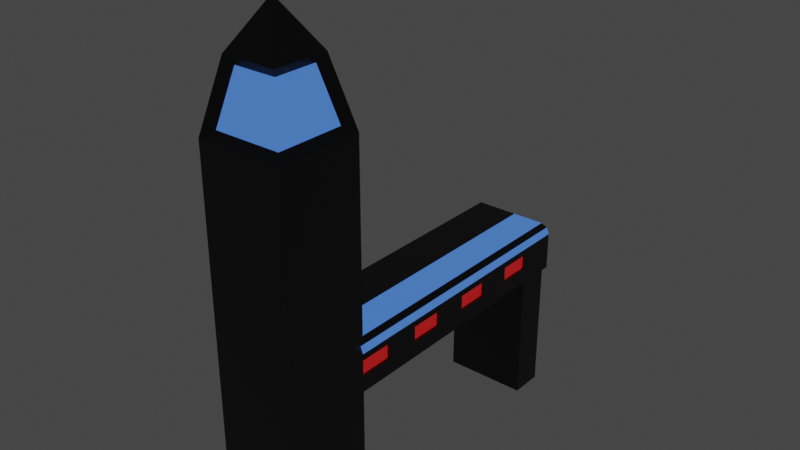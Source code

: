 # Source: Building_One.blend  (saved by Blender 2.93.21; exported with 4.5.12 LTS)
import bpy
from mathutils import Matrix  # noqa: F401  (used for matrix-valued properties, if any)

bpy.ops.wm.read_factory_settings(use_empty=True)
scene = bpy.context.scene
scene.name = 'Scene'

# ---- collections
col_collection = bpy.data.collections.new('Collection'); scene.collection.children.link(col_collection)

# ---- materials (node trees are filled in below, after node groups)
mat_material = bpy.data.materials.new('Material')
mat_material.alpha_threshold = 0.0
mat_material.use_transparent_shadow = False
mat_material.line_color = (0.0, 0.0, 0.0, 1.0)
mat_neon = bpy.data.materials.new('Neon')
mat_neon.use_transparent_shadow = False
mat_neon_1 = bpy.data.materials.new('Neon 1')
mat_neon_1.use_transparent_shadow = False

# ---- material node trees
mat_material.use_nodes = True; mat_material.node_tree.nodes.clear()
_N = mat_material.node_tree.nodes; _L = mat_material.node_tree.links
n0 = _N.new('ShaderNodeOutputMaterial'); n0.name = 'Material Output'; n0.location = (300, 300)
n1 = _N.new('ShaderNodeBsdfPrincipled'); n1.name = 'Principled BSDF'; n1.location = (10, 300)
n1.distribution = 'GGX'
n1.subsurface_method = 'RANDOM_WALK_SKIN'
n1.inputs[0].default_value = (0.01467, 0.01467, 0.01467, 1.0)
n1.inputs[2].default_value = 0.4
n1.inputs[3].default_value = 1.45
n1.inputs[27].default_value = (0.0, 0.0, 0.0, 1.0)
n1.inputs[28].default_value = 1.0
_L.new(n1.outputs[0], n0.inputs[0])
n0.is_active_output = True
mat_neon.use_nodes = True; mat_neon.node_tree.nodes.clear()
_N = mat_neon.node_tree.nodes; _L = mat_neon.node_tree.links
n0 = _N.new('ShaderNodeBsdfPrincipled'); n0.name = 'Principled BSDF'; n0.location = (10, 300)
n0.distribution = 'GGX'
n0.subsurface_method = 'RANDOM_WALK_SKIN'
n0.inputs[0].default_value = (0.1738, 0.3788, 0.8, 1.0)
n0.inputs[3].default_value = 1.45
n0.inputs[27].default_value = (0.04785, 0.142, 0.5382, 1.0)
n0.inputs[28].default_value = 1.0
n1 = _N.new('ShaderNodeOutputMaterial'); n1.name = 'Material Output'; n1.location = (300, 300)
_L.new(n0.outputs[0], n1.inputs[0])
n1.is_active_output = True
mat_neon_1.use_nodes = True; mat_neon_1.node_tree.nodes.clear()
_N = mat_neon_1.node_tree.nodes; _L = mat_neon_1.node_tree.links
n0 = _N.new('ShaderNodeBsdfPrincipled'); n0.name = 'Principled BSDF'; n0.location = (10, 300)
n0.distribution = 'GGX'
n0.subsurface_method = 'BURLEY'
n0.inputs[0].default_value = (0.8, 0.02118, 0.02715, 1.0)
n0.inputs[3].default_value = 1.45
n0.inputs[27].default_value = (0.3108, 0.007026, 0.008022, 1.0)
n0.inputs[28].default_value = 1.0
n1 = _N.new('ShaderNodeOutputMaterial'); n1.name = 'Material Output'; n1.location = (300, 300)
_L.new(n0.outputs[0], n1.inputs[0])
n1.is_active_output = True

# ---- world
world_world = bpy.data.worlds.new('World'); scene.world = world_world
world_world.use_nodes = True; world_world.node_tree.nodes.clear()
_N = world_world.node_tree.nodes; _L = world_world.node_tree.links
n0 = _N.new('ShaderNodeOutputWorld'); n0.name = 'World Output'; n0.location = (300, 300)
n1 = _N.new('ShaderNodeBackground'); n1.name = 'Background'; n1.location = (10, 300)
n1.inputs[0].default_value = (0.05088, 0.05088, 0.05088, 1.0)
_L.new(n1.outputs[0], n0.inputs[0])
n0.is_active_output = True
world_world.color = (0.05088, 0.05088, 0.05088)
world_world.use_sun_shadow = False
world_world.sun_shadow_jitter_overblur = 0.0

# ---- lights
light_light = bpy.data.lights.new('Light', 'POINT')
light_light.transmission_factor = 0.0
light_light.energy = 1000.0
light_light.shadow_soft_size = 0.1
light_light.shadow_maximum_resolution = 0.006
light_light.use_absolute_resolution = True

# ---- meshes
me_cube = bpy.data.meshes.new('Cube')
me_cube.from_pydata([(1.0, 1.0, 1.0), (1.0, 1.0, -1.0), (1.0, -1.0, 1.0), (1.0, -1.0, -1.0), (-1.0, 1.0, 1.0), (-1.0, 1.0, -1.0), (-1.0, -1.0, 1.0), (-1.0, -1.0, -1.0), (1.0, -1.0, 7.739), (-1.0, -1.0, 7.739), (1.0, 1.0, 7.739), (-1.0, 1.0, 7.739), (0.634, -0.634, 9.268), (-0.634, -0.634, 9.268), (0.634, 0.634, 9.268), (-0.634, 0.634, 9.268), (-2.98e-08, -5.96e-08, 10.29), (0.8339, -0.8339, 7.913), (-0.7096, -0.8339, 7.913), (0.8339, 0.7096, 7.913), (0.5515, -0.5515, 9.093), (-0.4272, -0.5515, 9.093), (0.5515, 0.4272, 9.093), (1.0, -1.0, 2.123), (1.0, -1.0, 3.246), (1.0, -1.0, 4.37), (1.0, -1.0, 5.493), (1.0, -1.0, 6.616), (-1.0, -1.0, 6.616), (-1.0, -1.0, 5.493), (-1.0, -1.0, 4.37), (-1.0, -1.0, 3.246), (-1.0, -1.0, 2.123), (-1.0, 1.0, 6.616), (-1.0, 1.0, 5.493), (-1.0, 1.0, 4.37), (-1.0, 1.0, 3.246), (-1.0, 1.0, 2.123), (1.0, 1.0, 2.123), (1.0, 1.0, 4.37), (1.0, 1.0, 5.493), (1.0, 1.0, 6.616), (-0.8223, 1.0, 7.639), (0.8223, 1.0, 7.639), (0.8223, 1.0, 6.716), (-0.8223, 1.0, 6.716), (-0.481, 0.5904, 7.448), (0.481, 0.5904, 7.448), (0.481, 0.5904, 6.907), (-0.481, 0.5904, 6.907), (-0.2591, 1.0, 6.2), (-0.2591, 1.0, 5.909), (0.2591, 1.0, 5.909), (0.2591, 1.0, 6.2), (-0.8865, 1.0, 4.306), (-0.8865, 1.0, 3.31), (0.8865, 1.0, 3.31), (0.8865, 1.0, 4.306), (-0.6492, 0.774, 4.172), (-0.6492, 0.774, 3.443), (0.6492, 0.774, 3.443), (0.6492, 0.774, 4.172), (-0.2591, 1.233, 6.2), (-0.2591, 1.233, 5.909), (0.2591, 1.233, 5.909), (0.2591, 1.233, 6.2), (0.8339, -0.8339, 7.913), (-0.7096, -0.8339, 7.913), (0.8339, 0.7096, 7.913), (0.5515, -0.5515, 9.093), (-0.4272, -0.5515, 9.093), (0.5515, 0.4272, 9.093), (-0.6492, 0.774, 4.172), (-0.6492, 0.774, 3.443), (0.6492, 0.774, 3.443), (0.6492, 0.774, 4.172), (0.0, 1.0, -1.0), (0.0, -1.0, 1.0), (0.0, -1.0, -1.0), (0.0, 1.0, 1.0), (0.0, -1.0, 7.739), (0.0, 1.0, 7.739), (0.0, -0.634, 9.268), (-5.96e-08, 0.634, 9.268), (0.06215, -0.8339, 7.913), (0.06215, -0.5515, 9.093), (0.0, 1.0, 2.123), (0.0, 1.0, 3.246), (0.0, 1.0, 4.37), (0.0, 1.0, 5.493), (0.0, 1.0, 6.616), (0.0, -1.0, 2.123), (0.0, -1.0, 3.246), (0.0, -1.0, 4.37), (0.0, -1.0, 5.493), (0.0, -1.0, 6.616), (-5.96e-08, 1.0, 7.639), (-5.96e-08, 1.0, 6.716), (-2.98e-08, 0.5904, 7.448), (-2.98e-08, 0.5904, 6.907), (-5.96e-08, 1.0, 5.909), (-5.96e-08, 1.0, 6.2), (0.0, 1.0, 3.31), (0.0, 1.0, 4.306), (-5.96e-08, 0.774, 3.443), (-5.96e-08, 0.774, 4.172), (-5.96e-08, 1.233, 5.909), (-5.96e-08, 1.233, 6.2), (0.06215, -0.8339, 7.913), (0.06215, -0.5515, 9.093), (-5.96e-08, 0.774, 3.443), (-5.96e-08, 0.774, 4.172), (-0.6274, 1.0, 3.037), (-0.6274, 1.0, 2.332), (0.6274, 1.0, 2.332), (0.6274, 1.0, 3.037), (-2.221e-08, 1.0, 2.332), (-2.221e-08, 1.0, 3.037), (-1.0, 6.686, 3.246), (-1.0, 6.686, 2.123), (1.0, 6.686, 2.123), (0.0, 6.686, 2.123), (0.0, 6.686, 3.246), (-0.6274, 6.686, 2.332), (-0.6274, 6.686, 3.037), (0.6274, 6.686, 2.332), (0.6274, 6.686, 3.037), (-2.221e-08, 6.686, 2.332), (-2.221e-08, 6.686, 3.037), (-1.0, 5.873, 3.246), (-1.0, 5.061, 3.246), (-1.0, 4.249, 3.246), (-1.0, 3.437, 3.246), (-1.0, 2.624, 3.246), (-1.0, 1.812, 3.246), (0.0, 1.812, 3.246), (0.0, 2.624, 3.246), (0.0, 3.437, 3.246), (0.0, 4.249, 3.246), (0.0, 5.061, 3.246), (0.0, 5.873, 3.246), (1.0, 5.873, 2.123), (1.0, 5.061, 2.123), (1.0, 4.249, 2.123), (1.0, 3.437, 2.123), (1.0, 2.624, 2.123), (1.0, 1.812, 2.123), (0.0, 1.812, 2.123), (0.0, 2.624, 2.123), (0.0, 3.437, 2.123), (0.0, 4.249, 2.123), (0.0, 5.061, 2.123), (0.0, 5.873, 2.123), (-1.0, 5.873, 2.123), (-1.0, 5.061, 2.123), (-1.0, 4.249, 2.123), (-1.0, 3.437, 2.123), (-1.0, 2.624, 2.123), (-1.0, 1.812, 2.123), (1.0, -1.0, 2.498), (1.0, -1.0, 2.872), (-1.0, -1.0, 2.872), (-1.0, -1.0, 2.498), (-1.0, 1.0, 2.872), (-1.0, 1.0, 2.498), (1.0, 1.0, 2.498), (1.0, 1.0, 2.872), (0.0, -1.0, 2.498), (0.0, -1.0, 2.872), (-1.0, 6.686, 2.872), (-1.0, 6.686, 2.498), (1.0, 6.686, 2.498), (1.0, 6.686, 2.872), (1.0, 1.812, 2.498), (1.0, 1.812, 2.872), (1.0, 2.624, 2.498), (1.0, 2.624, 2.872), (1.0, 3.437, 2.498), (1.0, 3.437, 2.872), (1.0, 4.249, 2.498), (1.0, 4.249, 2.872), (1.0, 5.061, 2.498), (1.0, 5.061, 2.872), (1.0, 5.873, 2.498), (1.0, 5.873, 2.872), (-1.0, 1.812, 2.872), (-1.0, 1.812, 2.498), (-1.0, 2.624, 2.872), (-1.0, 2.624, 2.498), (-1.0, 3.437, 2.872), (-1.0, 3.437, 2.498), (-1.0, 4.249, 2.872), (-1.0, 4.249, 2.498), (-1.0, 5.061, 2.872), (-1.0, 5.061, 2.498), (-1.0, 5.873, 2.872), (-1.0, 5.873, 2.498), (0.936, 1.0, 2.498), (0.936, 1.0, 2.872), (0.936, 6.686, 2.498), (0.936, 6.686, 2.872), (0.936, 1.812, 2.498), (0.936, 1.812, 2.872), (0.936, 2.624, 2.498), (0.936, 2.624, 2.872), (0.936, 3.437, 2.498), (0.936, 3.437, 2.872), (0.936, 4.249, 2.498), (0.936, 4.249, 2.872), (0.936, 5.061, 2.498), (0.936, 5.061, 2.872), (0.936, 5.873, 2.498), (0.936, 5.873, 2.872), (-1.0, 7.469, 2.498), (-1.0, 7.469, 2.123), (1.0, 7.469, 2.872), (0.0, 7.469, 2.123), (1.0, 7.469, 2.123), (0.0, 7.469, 3.246), (-1.0, 7.469, 3.246), (-1.0, 7.469, 2.872), (1.0, 7.469, 2.498), (1.0, 1.0, 3.025), (0.7786, 1.0, 3.246), (0.8866, 1.0, 3.31), (1.0, 1.0, 3.468), (1.0, 0.7786, 3.246), (0.9352, 1.0, 3.182), (0.7786, 6.686, 3.246), (1.0, 6.686, 3.025), (0.9352, 6.686, 3.182), (1.0, 1.812, 3.025), (0.7786, 1.812, 3.246), (0.9352, 1.812, 3.182), (1.0, 2.624, 3.025), (0.7786, 2.624, 3.246), (0.9352, 2.624, 3.182), (1.0, 3.437, 3.025), (0.7786, 3.437, 3.246), (0.9352, 3.437, 3.182), (1.0, 4.249, 3.025), (0.7786, 4.249, 3.246), (0.9352, 4.249, 3.182), (1.0, 5.061, 3.025), (0.7786, 5.061, 3.246), (0.9352, 5.061, 3.182), (0.7786, 5.873, 3.246), (1.0, 5.873, 3.025), (0.9352, 5.873, 3.182), (0.7786, 7.469, 3.246), (1.0, 7.469, 3.025), (0.9352, 7.469, 3.182), (2.783e-07, 6.686, -0.9741), (1.0, 6.686, -0.9741), (-1.0, 6.686, -0.9741), (1.0, 7.469, -0.9741), (2.783e-07, 7.469, -0.9741), (-1.0, 7.469, -0.9741), (-1.0, 7.668, 2.498), (-1.0, 7.668, 2.123), (0.0, 7.668, 2.123), (1.0, 7.668, 2.123), (-1.0, 7.668, 3.246), (0.0, 7.668, 3.246), (-0.6274, 7.668, 2.332), (-0.6274, 7.668, 3.037), (0.6274, 7.668, 2.332), (0.6274, 7.668, 3.037), (-2.221e-08, 7.668, 2.332), (-2.221e-08, 7.668, 3.037), (-1.0, 7.668, 2.872), (1.0, 7.668, 2.498), (1.0, 7.668, 2.872), (0.807, 7.668, 3.138), (0.7786, 7.668, 3.246), (0.9352, 7.668, 3.182), (1.0, 7.668, 3.025)], [], [(95, 27, 8, 80), (78, 77, 6, 7), (7, 6, 4, 5), (76, 1, 3, 78), (1, 0, 2, 3), (76, 79, 0, 1), (11, 9, 13, 15), (33, 28, 9, 11), (27, 41, 10, 8), (33, 11, 42, 45), (14, 83, 15, 16), (13, 9, 18, 21), (81, 11, 15, 83), (14, 12, 20, 22), (12, 14, 16), (15, 13, 16), (13, 82, 12, 16), (17, 19, 68, 66), (22, 20, 69, 71), (8, 10, 19, 17), (82, 13, 21, 85), (10, 14, 22, 19), (80, 8, 17, 84), (79, 4, 37, 86), (122, 228, 249, 218), (88, 39, 57, 103), (88, 35, 34, 89), (41, 40, 52, 53), (2, 0, 38, 23), (39, 225, 224, 56, 57), (224, 223, 87, 102, 56), (25, 39, 40, 26), (26, 40, 41, 27), (4, 6, 32, 37), (163, 161, 31, 36), (36, 31, 30, 35), (35, 30, 29, 34), (34, 29, 28, 33), (77, 2, 23, 91), (168, 160, 24, 92), (92, 24, 25, 93), (93, 25, 26, 94), (94, 26, 27, 95), (97, 45, 49, 99), (10, 41, 44, 43), (81, 10, 43, 96), (90, 33, 45, 97), (99, 49, 46, 98), (43, 44, 48, 47), (45, 42, 46, 49), (96, 43, 47, 98), (100, 51, 63, 106), (90, 41, 53, 101), (34, 33, 50, 51), (89, 34, 51, 100), (102, 55, 59, 104), (87, 36, 55, 102), (87, 223, 232, 135), (36, 35, 54, 55), (104, 59, 73, 110), (55, 54, 58, 59), (103, 57, 61, 105), (57, 56, 60, 61), (106, 63, 62, 107), (51, 50, 62, 63), (101, 53, 65, 107), (53, 52, 64, 65), (108, 66, 69, 109), (66, 68, 71, 69), (19, 22, 71, 68), (21, 18, 67, 70), (85, 21, 70, 109), (84, 17, 66, 108), (110, 73, 72, 111), (59, 58, 72, 73), (105, 61, 75, 111), (61, 60, 74, 75), (58, 105, 111, 72), (74, 110, 111, 75), (18, 84, 108, 67), (20, 85, 109, 69), (67, 108, 109, 70), (50, 101, 107, 62), (64, 106, 107, 65), (54, 103, 105, 58), (60, 104, 110, 74), (160, 166, 222, 226, 24), (56, 102, 104, 60), (40, 89, 100, 52), (33, 90, 101, 50), (52, 100, 106, 64), (42, 96, 98, 46), (48, 99, 98, 47), (41, 90, 97, 44), (11, 81, 96, 42), (44, 97, 99, 48), (29, 94, 95, 28), (30, 93, 94, 29), (31, 92, 93, 30), (161, 168, 92, 31), (6, 77, 91, 32), (39, 88, 89, 40), (35, 88, 103, 54), (195, 129, 118, 169), (0, 79, 86, 38), (9, 80, 84, 18), (12, 82, 85, 20), (10, 81, 83, 14), (5, 4, 79, 76), (5, 76, 78, 7), (3, 2, 77, 78), (28, 95, 80, 9), (116, 113, 112, 117), (114, 116, 117, 115), (116, 114, 125, 127, 123, 113), (129, 140, 122, 118), (114, 115, 126, 125), (141, 152, 121, 120), (171, 120, 217, 221), (216, 217, 255, 256), (119, 170, 213, 214), (247, 184, 172, 229), (170, 169, 220, 213), (169, 118, 219, 220), (112, 113, 123, 124), (152, 153, 119, 121), (183, 141, 120, 171), (117, 112, 124, 128, 126, 115), (119, 214, 257, 254), (165, 38, 146, 173), (173, 146, 145, 175), (175, 145, 144, 177), (177, 144, 143, 179), (179, 143, 142, 181), (181, 142, 141, 183), (86, 37, 158, 147), (147, 158, 157, 148), (148, 157, 156, 149), (149, 156, 155, 150), (150, 155, 154, 151), (151, 154, 153, 152), (38, 86, 147, 146), (146, 147, 148, 145), (145, 148, 149, 144), (144, 149, 150, 143), (143, 150, 151, 142), (142, 151, 152, 141), (36, 87, 135, 134), (134, 135, 136, 133), (133, 136, 137, 132), (132, 137, 138, 131), (131, 138, 139, 130), (130, 139, 140, 129), (163, 36, 134, 185), (185, 134, 133, 187), (187, 133, 132, 189), (189, 132, 131, 191), (191, 131, 130, 193), (193, 130, 129, 195), (229, 172, 215, 250), (234, 176, 178, 237), (237, 178, 180, 240), (240, 180, 182, 243), (243, 182, 184, 247), (250, 215, 272, 276), (154, 194, 196, 153), (194, 193, 195, 196), (155, 192, 194, 154), (192, 191, 193, 194), (156, 190, 192, 155), (190, 189, 191, 192), (157, 188, 190, 156), (188, 187, 189, 190), (158, 186, 188, 157), (186, 185, 187, 188), (37, 164, 186, 158), (164, 163, 185, 186), (139, 244, 246, 140), (182, 181, 183, 184), (138, 241, 244, 139), (182, 180, 208, 210), (137, 238, 241, 138), (178, 177, 179, 180), (136, 235, 238, 137), (173, 174, 202, 201), (135, 232, 235, 136), (174, 173, 175, 176), (24, 226, 225, 39, 25), (166, 165, 197, 198), (231, 174, 176, 234), (180, 179, 207, 208), (153, 196, 170, 119), (196, 195, 169, 170), (32, 91, 167, 162), (162, 167, 168, 161), (91, 23, 159, 167), (167, 159, 160, 168), (37, 32, 162, 164), (164, 162, 161, 163), (23, 38, 165, 159), (159, 165, 166, 160), (208, 207, 209, 210), (204, 203, 205, 206), (198, 197, 201, 202), (212, 211, 199, 200), (181, 182, 210, 209), (174, 166, 198, 202), (179, 181, 209, 207), (165, 173, 201, 197), (176, 175, 203, 204), (172, 184, 212, 200), (184, 183, 211, 212), (183, 171, 199, 211), (177, 178, 206, 205), (178, 176, 204, 206), (175, 177, 205, 203), (171, 172, 200, 199), (220, 219, 262, 270), (218, 249, 274, 263), (215, 221, 271, 272), (217, 216, 260, 261), (251, 250, 276, 275), (221, 217, 261, 271), (140, 246, 228, 122), (172, 171, 221, 215), (118, 122, 218, 219), (222, 227, 223, 224, 225, 226), (214, 213, 258, 259), (219, 218, 263, 262), (229, 250, 251, 230), (230, 251, 249, 228), (247, 229, 230, 248), (248, 230, 228, 246), (222, 231, 233, 227), (227, 233, 232, 223), (231, 234, 236, 233), (233, 236, 235, 232), (234, 237, 239, 236), (236, 239, 238, 235), (237, 240, 242, 239), (239, 242, 241, 238), (240, 243, 245, 242), (242, 245, 244, 241), (243, 247, 248, 245), (245, 248, 246, 244), (222, 166, 174, 231), (252, 254, 257, 256), (253, 252, 256, 255), (120, 121, 252, 253), (214, 216, 256, 257), (121, 119, 254, 252), (217, 120, 253, 255), (273, 276, 272, 271, 261, 266, 267), (262, 263, 269, 265), (260, 259, 264, 268), (261, 260, 268, 266), (263, 274, 273, 267, 269), (259, 258, 270, 262, 265, 264), (269, 265, 264, 268, 266, 267), (274, 275, 273), (275, 276, 273), (216, 214, 259, 260), (213, 220, 270, 258), (249, 251, 275, 274)])
me_cube.polygons.foreach_set('material_index', [0, 0, 0, 0, 0, 0, 0, 0, 0, 0, 0, 0, 0, 0, 0, 0, 0, 0, 0, 0, 0, 0, 0, 0, 1, 0, 0, 0, 0, 0, 0, 0, 0, 0, 0, 0, 0, 0, 0, 0, 0, 0, 0, 0, 0, 0, 0, 1, 0, 0, 0, 0, 0, 0, 0, 0, 0, 1, 0, 0, 0, 0, 0, 0, 0, 0, 0, 1, 1, 0, 0, 0, 0, 1, 0, 0, 0, 0, 1, 0, 0, 1, 0, 0, 0, 0, 0, 0, 0, 0, 0, 0, 1, 0, 0, 0, 0, 0, 0, 0, 0, 0, 0, 0, 0, 0, 0, 0, 0, 0, 0, 0, 0, 0, 0, 0, 0, 0, 0, 0, 0, 0, 0, 0, 0, 0, 0, 0, 0, 0, 0, 0, 0, 0, 0, 0, 0, 0, 0, 0, 0, 0, 0, 0, 0, 0, 0, 0, 0, 0, 0, 0, 0, 0, 0, 0, 0, 0, 0, 0, 0, 0, 0, 0, 0, 0, 0, 0, 0, 0, 0, 0, 0, 0, 0, 0, 0, 1, 0, 1, 0, 1, 0, 1, 0, 1, 0, 0, 0, 0, 0, 0, 0, 0, 0, 0, 0, 0, 0, 0, 0, 2, 2, 2, 2, 0, 0, 0, 0, 0, 0, 0, 0, 0, 0, 0, 0, 0, 1, 0, 0, 1, 0, 1, 0, 0, 0, 0, 0, 1, 0, 1, 0, 1, 0, 1, 0, 1, 0, 1, 0, 1, 0, 1, 0, 0, 0, 0, 0, 0, 0, 0, 0, 0, 0, 0, 0, 0, 0, 0, 0, 0, 0, 0])
_uv = me_cube.uv_layers.new(name='UVMap')
_uv.uv.foreach_set('vector', [0.625, 0.875, 0.625, 0.75, 0.625, 0.75, 0.625, 0.875, 0.375, 0.875, 0.625, 0.875, 0.625, 1.0, 0.375, 1.0, 0.375, 0.0, 0.625, 0.0, 0.625, 0.25, 0.375, 0.25, 0.25, 0.5, 0.375, 0.5, 0.375, 0.75, 0.25, 0.75, 0.375, 0.5, 0.625, 0.5, 0.625, 0.75, 0.375, 0.75, 0.375, 0.375, 0.625, 0.375, 0.625, 0.5, 0.375, 0.5, 0.625, 0.25, 0.625, 0.0, 0.625, 0.0, 0.625, 0.25, 0.625, 0.25, 0.625, 0.0, 0.625, 0.0, 0.625, 0.25, 0.625, 0.75, 0.625, 0.5, 0.625, 0.5, 0.625, 0.75, 0.625, 0.25, 0.625, 0.25, 0.625, 0.25, 0.625, 0.25, 0.625, 0.5, 0.625, 0.375, 0.625, 0.25, 0.625, 0.5, 0.625, 0.0, 0.625, 0.0, 0.625, 0.0, 0.625, 0.0, 0.625, 0.375, 0.625, 0.25, 0.625, 0.25, 0.625, 0.375, 0.625, 0.5, 0.625, 0.75, 0.625, 0.75, 0.625, 0.5, 0.625, 0.75, 0.625, 0.5, 0.625, 0.75, 0.625, 0.25, 0.625, 0.0, 0.625, 0.25, 0.625, 1.0, 0.625, 0.875, 0.625, 0.75, 0.625, 1.0, 0.625, 0.75, 0.625, 0.5, 0.625, 0.5, 0.625, 0.75, 0.625, 0.5, 0.625, 0.75, 0.625, 0.75, 0.625, 0.5, 0.625, 0.75, 0.625, 0.5, 0.625, 0.5, 0.625, 0.75, 0.625, 0.875, 0.625, 1.0, 0.625, 1.0, 0.625, 0.875, 0.625, 0.5, 0.625, 0.5, 0.625, 0.5, 0.625, 0.5, 0.625, 0.875, 0.625, 0.75, 0.625, 0.75, 0.625, 0.875, 0.625, 0.375, 0.625, 0.25, 0.625, 0.25, 0.625, 0.375, 0.625, 0.375, 0.625, 0.4723, 0.625, 0.4723, 0.625, 0.375, 0.625, 0.375, 0.625, 0.5, 0.625, 0.5, 0.625, 0.375, 0.625, 0.375, 0.625, 0.25, 0.625, 0.25, 0.625, 0.375, 0.625, 0.5, 0.625, 0.5, 0.625, 0.5, 0.625, 0.5, 0.625, 0.75, 0.625, 0.5, 0.625, 0.5, 0.625, 0.75, 0.625, 0.5, 0.625, 0.5, 0.625, 0.5, 0.625, 0.5, 0.625, 0.5, 0.625, 0.5, 0.625, 0.4723, 0.625, 0.375, 0.625, 0.375, 0.625, 0.5, 0.625, 0.75, 0.625, 0.5, 0.625, 0.5, 0.625, 0.75, 0.625, 0.75, 0.625, 0.5, 0.625, 0.5, 0.625, 0.75, 0.625, 0.25, 0.625, 0.0, 0.625, 0.0, 0.625, 0.25, 0.625, 0.25, 0.625, 0.0, 0.625, 0.0, 0.625, 0.25, 0.625, 0.25, 0.625, 0.0, 0.625, 0.0, 0.625, 0.25, 0.625, 0.25, 0.625, 0.0, 0.625, 0.0, 0.625, 0.25, 0.625, 0.25, 0.625, 0.0, 0.625, 0.0, 0.625, 0.25, 0.625, 0.875, 0.625, 0.75, 0.625, 0.75, 0.625, 0.875, 0.625, 0.875, 0.625, 0.75, 0.625, 0.75, 0.625, 0.875, 0.625, 0.875, 0.625, 0.75, 0.625, 0.75, 0.625, 0.875, 0.625, 0.875, 0.625, 0.75, 0.625, 0.75, 0.625, 0.875, 0.625, 0.875, 0.625, 0.75, 0.625, 0.75, 0.625, 0.875, 0.625, 0.375, 0.625, 0.25, 0.625, 0.25, 0.625, 0.375, 0.625, 0.5, 0.625, 0.5, 0.625, 0.5, 0.625, 0.5, 0.625, 0.375, 0.625, 0.5, 0.625, 0.5, 0.625, 0.375, 0.625, 0.375, 0.625, 0.25, 0.625, 0.25, 0.625, 0.375, 0.625, 0.375, 0.625, 0.25, 0.625, 0.25, 0.625, 0.375, 0.625, 0.5, 0.625, 0.5, 0.625, 0.5, 0.625, 0.5, 0.625, 0.25, 0.625, 0.25, 0.625, 0.25, 0.625, 0.25, 0.625, 0.375, 0.625, 0.5, 0.625, 0.5, 0.625, 0.375, 0.625, 0.375, 0.625, 0.25, 0.625, 0.25, 0.625, 0.375, 0.625, 0.375, 0.625, 0.5, 0.625, 0.5, 0.625, 0.375, 0.625, 0.25, 0.625, 0.25, 0.625, 0.25, 0.625, 0.25, 0.625, 0.375, 0.625, 0.25, 0.625, 0.25, 0.625, 0.375, 0.625, 0.375, 0.625, 0.25, 0.625, 0.25, 0.625, 0.375, 0.625, 0.375, 0.625, 0.25, 0.625, 0.25, 0.625, 0.375, 0.625, 0.375, 0.625, 0.4723, 0.625, 0.4723, 0.625, 0.375, 0.625, 0.25, 0.625, 0.25, 0.625, 0.25, 0.625, 0.25, 0.625, 0.375, 0.625, 0.25, 0.625, 0.25, 0.625, 0.375, 0.625, 0.25, 0.625, 0.25, 0.625, 0.25, 0.625, 0.25, 0.625, 0.375, 0.625, 0.5, 0.625, 0.5, 0.625, 0.375, 0.625, 0.5, 0.625, 0.5, 0.625, 0.5, 0.625, 0.5, 0.625, 0.375, 0.625, 0.25, 0.625, 0.25, 0.625, 0.375, 0.625, 0.25, 0.625, 0.25, 0.625, 0.25, 0.625, 0.25, 0.625, 0.375, 0.625, 0.5, 0.625, 0.5, 0.625, 0.375, 0.625, 0.5, 0.625, 0.5, 0.625, 0.5, 0.625, 0.5, 0.625, 0.875, 0.625, 0.75, 0.625, 0.75, 0.625, 0.875, 0.625, 0.75, 0.625, 0.5, 0.625, 0.5, 0.625, 0.75, 0.625, 0.5, 0.625, 0.5, 0.625, 0.5, 0.625, 0.5, 0.625, 0.0, 0.625, 0.0, 0.625, 0.0, 0.625, 0.0, 0.625, 0.875, 0.625, 1.0, 0.625, 1.0, 0.625, 0.875, 0.625, 0.875, 0.625, 0.75, 0.625, 0.75, 0.625, 0.875, 0.625, 0.375, 0.625, 0.25, 0.625, 0.25, 0.625, 0.375, 0.625, 0.25, 0.625, 0.25, 0.625, 0.25, 0.625, 0.25, 0.625, 0.375, 0.625, 0.5, 0.625, 0.5, 0.625, 0.375, 0.625, 0.5, 0.625, 0.5, 0.625, 0.5, 0.625, 0.5, 0.625, 0.25, 0.625, 0.375, 0.625, 0.375, 0.625, 0.25, 0.625, 0.5, 0.625, 0.375, 0.625, 0.375, 0.625, 0.5, 0.625, 1.0, 0.625, 0.875, 0.625, 0.875, 0.625, 1.0, 0.625, 0.75, 0.625, 0.875, 0.625, 0.875, 0.625, 0.75, 0.625, 1.0, 0.625, 0.875, 0.625, 0.875, 0.625, 1.0, 0.625, 0.25, 0.625, 0.375, 0.625, 0.375, 0.625, 0.25, 0.625, 0.5, 0.625, 0.375, 0.625, 0.375, 0.625, 0.5, 0.625, 0.25, 0.625, 0.375, 0.625, 0.375, 0.625, 0.25, 0.625, 0.5, 0.625, 0.375, 0.625, 0.375, 0.625, 0.5, 0.625, 0.75, 0.625, 0.5, 0.625, 0.5, 0.625, 0.5277, 0.625, 0.75, 0.625, 0.5, 0.625, 0.375, 0.625, 0.375, 0.625, 0.5, 0.625, 0.5, 0.625, 0.375, 0.625, 0.375, 0.625, 0.5, 0.625, 0.25, 0.625, 0.375, 0.625, 0.375, 0.625, 0.25, 0.625, 0.5, 0.625, 0.375, 0.625, 0.375, 0.625, 0.5, 0.625, 0.25, 0.625, 0.375, 0.625, 0.375, 0.625, 0.25, 0.625, 0.5, 0.625, 0.375, 0.625, 0.375, 0.625, 0.5, 0.625, 0.5, 0.625, 0.375, 0.625, 0.375, 0.625, 0.5, 0.625, 0.25, 0.625, 0.375, 0.625, 0.375, 0.625, 0.25, 0.625, 0.5, 0.625, 0.375, 0.625, 0.375, 0.625, 0.5, 0.625, 1.0, 0.625, 0.875, 0.625, 0.875, 0.625, 1.0, 0.625, 1.0, 0.625, 0.875, 0.625, 0.875, 0.625, 1.0, 0.625, 1.0, 0.625, 0.875, 0.625, 0.875, 0.625, 1.0, 0.625, 1.0, 0.625, 0.875, 0.625, 0.875, 0.625, 1.0, 0.625, 1.0, 0.625, 0.875, 0.625, 0.875, 0.625, 1.0, 0.625, 0.5, 0.625, 0.375, 0.625, 0.375, 0.625, 0.5, 0.625, 0.25, 0.625, 0.375, 0.625, 0.375, 0.625, 0.25, 0.625, 0.25, 0.625, 0.25, 0.625, 0.25, 0.625, 0.25, 0.625, 0.5, 0.625, 0.375, 0.625, 0.375, 0.625, 0.5, 0.625, 1.0, 0.625, 0.875, 0.625, 0.875, 0.625, 1.0, 0.625, 0.75, 0.625, 0.875, 0.625, 0.875, 0.625, 0.75, 0.625, 0.5, 0.625, 0.375, 0.625, 0.375, 0.625, 0.5, 0.375, 0.25, 0.625, 0.25, 0.625, 0.375, 0.375, 0.375, 0.125, 0.5, 0.25, 0.5, 0.25, 0.75, 0.125, 0.75, 0.375, 0.75, 0.625, 0.75, 0.625, 0.875, 0.375, 0.875, 0.625, 1.0, 0.625, 0.875, 0.625, 0.875, 0.625, 1.0, 0.625, 0.375, 0.625, 0.25, 0.625, 0.25, 0.625, 0.375, 0.625, 0.5, 0.625, 0.375, 0.625, 0.375, 0.625, 0.5, 0.625, 0.375, 0.625, 0.5, 0.625, 0.5, 0.625, 0.375, 0.625, 0.25, 0.625, 0.25, 0.625, 0.25, 0.625, 0.375, 0.625, 0.375, 0.625, 0.25, 0.625, 0.5, 0.625, 0.5, 0.625, 0.5, 0.625, 0.5, 0.625, 0.5, 0.625, 0.375, 0.625, 0.375, 0.625, 0.5, 0.625, 0.5, 0.625, 0.5, 0.625, 0.5, 0.625, 0.5, 0.625, 0.375, 0.625, 0.5, 0.625, 0.5, 0.625, 0.375, 0.625, 0.25, 0.625, 0.25, 0.625, 0.25, 0.625, 0.25, 0.625, 0.5, 0.625, 0.5, 0.625, 0.5, 0.625, 0.5, 0.625, 0.25, 0.625, 0.25, 0.625, 0.25, 0.625, 0.25, 0.625, 0.25, 0.625, 0.25, 0.625, 0.25, 0.625, 0.25, 0.625, 0.25, 0.625, 0.25, 0.625, 0.25, 0.625, 0.25, 0.625, 0.375, 0.625, 0.25, 0.625, 0.25, 0.625, 0.375, 0.625, 0.5, 0.625, 0.5, 0.625, 0.5, 0.625, 0.5, 0.625, 0.375, 0.625, 0.25, 0.625, 0.25, 0.625, 0.375, 0.625, 0.5, 0.625, 0.5, 0.625, 0.25, 0.625, 0.25, 0.625, 0.25, 0.625, 0.25, 0.625, 0.5, 0.625, 0.5, 0.625, 0.5, 0.625, 0.5, 0.625, 0.5, 0.625, 0.5, 0.625, 0.5, 0.625, 0.5, 0.625, 0.5, 0.625, 0.5, 0.625, 0.5, 0.625, 0.5, 0.625, 0.5, 0.625, 0.5, 0.625, 0.5, 0.625, 0.5, 0.625, 0.5, 0.625, 0.5, 0.625, 0.5, 0.625, 0.5, 0.625, 0.5, 0.625, 0.5, 0.625, 0.5, 0.625, 0.5, 0.625, 0.375, 0.625, 0.25, 0.625, 0.25, 0.625, 0.375, 0.625, 0.375, 0.625, 0.25, 0.625, 0.25, 0.625, 0.375, 0.625, 0.375, 0.625, 0.25, 0.625, 0.25, 0.625, 0.375, 0.625, 0.375, 0.625, 0.25, 0.625, 0.25, 0.625, 0.375, 0.625, 0.375, 0.625, 0.25, 0.625, 0.25, 0.625, 0.375, 0.625, 0.375, 0.625, 0.25, 0.625, 0.25, 0.625, 0.375, 0.625, 0.5, 0.625, 0.375, 0.625, 0.375, 0.625, 0.5, 0.625, 0.5, 0.625, 0.375, 0.625, 0.375, 0.625, 0.5, 0.625, 0.5, 0.625, 0.375, 0.625, 0.375, 0.625, 0.5, 0.625, 0.5, 0.625, 0.375, 0.625, 0.375, 0.625, 0.5, 0.625, 0.5, 0.625, 0.375, 0.625, 0.375, 0.625, 0.5, 0.625, 0.5, 0.625, 0.375, 0.625, 0.375, 0.625, 0.5, 0.625, 0.25, 0.625, 0.375, 0.625, 0.375, 0.625, 0.25, 0.625, 0.25, 0.625, 0.375, 0.625, 0.375, 0.625, 0.25, 0.625, 0.25, 0.625, 0.375, 0.625, 0.375, 0.625, 0.25, 0.625, 0.25, 0.625, 0.375, 0.625, 0.375, 0.625, 0.25, 0.625, 0.25, 0.625, 0.375, 0.625, 0.375, 0.625, 0.25, 0.625, 0.25, 0.625, 0.375, 0.625, 0.375, 0.625, 0.25, 0.625, 0.25, 0.625, 0.25, 0.625, 0.25, 0.625, 0.25, 0.625, 0.25, 0.625, 0.25, 0.625, 0.25, 0.625, 0.25, 0.625, 0.25, 0.625, 0.25, 0.625, 0.25, 0.625, 0.25, 0.625, 0.25, 0.625, 0.25, 0.625, 0.25, 0.625, 0.25, 0.625, 0.25, 0.625, 0.25, 0.625, 0.25, 0.625, 0.25, 0.625, 0.25, 0.625, 0.25, 0.625, 0.25, 0.625, 0.25, 0.625, 0.5, 0.625, 0.5, 0.625, 0.5, 0.625, 0.5, 0.625, 0.5, 0.625, 0.5, 0.625, 0.5, 0.625, 0.5, 0.625, 0.5, 0.625, 0.5, 0.625, 0.5, 0.625, 0.5, 0.625, 0.5, 0.625, 0.5, 0.625, 0.5, 0.625, 0.5, 0.625, 0.5, 0.625, 0.5, 0.625, 0.5, 0.625, 0.5, 0.625, 0.5, 0.625, 0.5, 0.625, 0.5, 0.625, 0.5, 0.625, 0.25, 0.625, 0.25, 0.625, 0.25, 0.625, 0.25, 0.625, 0.25, 0.625, 0.25, 0.625, 0.25, 0.625, 0.25, 0.625, 0.25, 0.625, 0.25, 0.625, 0.25, 0.625, 0.25, 0.625, 0.25, 0.625, 0.25, 0.625, 0.25, 0.625, 0.25, 0.625, 0.25, 0.625, 0.25, 0.625, 0.25, 0.625, 0.25, 0.625, 0.25, 0.625, 0.25, 0.625, 0.25, 0.625, 0.25, 0.625, 0.25, 0.625, 0.25, 0.625, 0.25, 0.625, 0.25, 0.625, 0.25, 0.625, 0.25, 0.625, 0.25, 0.625, 0.25, 0.625, 0.25, 0.625, 0.25, 0.625, 0.25, 0.625, 0.25, 0.625, 0.25, 0.625, 0.25, 0.625, 0.25, 0.625, 0.25, 0.625, 0.25, 0.625, 0.25, 0.625, 0.25, 0.625, 0.25, 0.625, 0.25, 0.625, 0.25, 0.625, 0.25, 0.625, 0.25, 0.625, 0.375, 0.625, 0.4723, 0.625, 0.4723, 0.625, 0.375, 0.625, 0.5, 0.625, 0.5, 0.625, 0.5, 0.625, 0.5, 0.625, 0.375, 0.625, 0.4723, 0.625, 0.4723, 0.625, 0.375, 0.625, 0.5, 0.625, 0.5, 0.625, 0.5, 0.625, 0.5, 0.625, 0.375, 0.625, 0.4723, 0.625, 0.4723, 0.625, 0.375, 0.625, 0.5, 0.625, 0.5, 0.625, 0.5, 0.625, 0.5, 0.625, 0.375, 0.625, 0.4723, 0.625, 0.4723, 0.625, 0.375, 0.625, 0.5, 0.625, 0.5, 0.625, 0.5, 0.625, 0.5, 0.625, 0.375, 0.625, 0.4723, 0.625, 0.4723, 0.625, 0.375, 0.625, 0.5, 0.625, 0.5, 0.625, 0.5, 0.625, 0.5, 0.625, 0.75, 0.625, 0.5277, 0.625, 0.5, 0.625, 0.5, 0.625, 0.75, 0.625, 0.5, 0.625, 0.5, 0.625, 0.5, 0.625, 0.5, 0.625, 0.5, 0.625, 0.5, 0.625, 0.5, 0.625, 0.5, 0.625, 0.5, 0.625, 0.5, 0.625, 0.5, 0.625, 0.5, 0.625, 0.25, 0.625, 0.25, 0.625, 0.25, 0.625, 0.25, 0.625, 0.25, 0.625, 0.25, 0.625, 0.25, 0.625, 0.25, 0.625, 1.0, 0.625, 0.875, 0.625, 0.875, 0.625, 1.0, 0.625, 1.0, 0.625, 0.875, 0.625, 0.875, 0.625, 1.0, 0.625, 0.875, 0.625, 0.75, 0.625, 0.75, 0.625, 0.875, 0.625, 0.875, 0.625, 0.75, 0.625, 0.75, 0.625, 0.875, 0.625, 0.25, 0.625, 0.0, 0.625, 0.0, 0.625, 0.25, 0.625, 0.25, 0.625, 0.0, 0.625, 0.0, 0.625, 0.25, 0.625, 0.75, 0.625, 0.5, 0.625, 0.5, 0.625, 0.75, 0.625, 0.75, 0.625, 0.5, 0.625, 0.5, 0.625, 0.75, 0.625, 0.5, 0.625, 0.5, 0.625, 0.5, 0.625, 0.5, 0.625, 0.5, 0.625, 0.5, 0.625, 0.5, 0.625, 0.5, 0.625, 0.5, 0.625, 0.5, 0.625, 0.5, 0.625, 0.5, 0.625, 0.5, 0.625, 0.5, 0.625, 0.5, 0.625, 0.5, 0.625, 0.5, 0.625, 0.5, 0.625, 0.5, 0.625, 0.5, 0.625, 0.5, 0.625, 0.5, 0.625, 0.5, 0.625, 0.5, 0.625, 0.5, 0.625, 0.5, 0.625, 0.5, 0.625, 0.5, 0.625, 0.5, 0.625, 0.5, 0.625, 0.5, 0.625, 0.5, 0.625, 0.5, 0.625, 0.5, 0.625, 0.5, 0.625, 0.5, 0.625, 0.5, 0.625, 0.5, 0.625, 0.5, 0.625, 0.5, 0.625, 0.5, 0.625, 0.5, 0.625, 0.5, 0.625, 0.5, 0.625, 0.5, 0.625, 0.5, 0.625, 0.5, 0.625, 0.5, 0.625, 0.5, 0.625, 0.5, 0.625, 0.5, 0.625, 0.5, 0.625, 0.5, 0.625, 0.5, 0.625, 0.5, 0.625, 0.5, 0.625, 0.5, 0.625, 0.5, 0.625, 0.5, 0.625, 0.5, 0.625, 0.5, 0.625, 0.5, 0.625, 0.5, 0.625, 0.5, 0.625, 0.25, 0.625, 0.25, 0.625, 0.25, 0.625, 0.25, 0.625, 0.375, 0.625, 0.4723, 0.625, 0.4723, 0.625, 0.375, 0.625, 0.5, 0.625, 0.5, 0.625, 0.5, 0.625, 0.5, 0.625, 0.5, 0.625, 0.375, 0.625, 0.375, 0.625, 0.5, 0.625, 0.5, 0.625, 0.5, 0.625, 0.5, 0.625, 0.5, 0.625, 0.5, 0.625, 0.5, 0.625, 0.5, 0.625, 0.5, 0.625, 0.375, 0.625, 0.4723, 0.625, 0.4723, 0.625, 0.375, 0.625, 0.5, 0.625, 0.5, 0.625, 0.5, 0.625, 0.5, 0.625, 0.25, 0.625, 0.375, 0.625, 0.375, 0.625, 0.25, 0.625, 0.5, 0.625, 0.5, 0.625, 0.5, 0.625, 0.5, 0.625, 0.5, 0.625, 0.5277, 0.625, 0.25, 0.625, 0.25, 0.625, 0.25, 0.625, 0.25, 0.625, 0.25, 0.625, 0.375, 0.625, 0.375, 0.625, 0.25, 0.625, 0.5, 0.625, 0.5, 0.625, 0.5, 0.625, 0.5, 0.625, 0.5, 0.625, 0.5, 0.625, 0.4723, 0.625, 0.4723, 0.625, 0.5, 0.625, 0.5, 0.625, 0.5, 0.625, 0.5, 0.625, 0.5, 0.625, 0.5, 0.625, 0.4723, 0.625, 0.4723, 0.625, 0.5, 0.625, 0.5, 0.625, 0.5, 0.625, 0.5, 0.625, 0.5, 0.625, 0.5, 0.625, 0.4723, 0.625, 0.4723, 0.625, 0.5, 0.625, 0.5, 0.625, 0.5, 0.625, 0.5, 0.625, 0.5, 0.625, 0.5, 0.625, 0.4723, 0.625, 0.4723, 0.625, 0.5, 0.625, 0.5, 0.625, 0.5, 0.625, 0.5, 0.625, 0.5, 0.625, 0.5, 0.625, 0.4723, 0.625, 0.4723, 0.625, 0.5, 0.625, 0.5, 0.625, 0.5, 0.625, 0.5, 0.625, 0.5, 0.625, 0.5, 0.625, 0.4723, 0.625, 0.4723, 0.625, 0.5, 0.625, 0.5, 0.625, 0.5, 0.625, 0.5, 0.625, 0.5, 0.625, 0.5, 0.625, 0.4723, 0.625, 0.4723, 0.625, 0.5, 0.625, 0.5, 0.625, 0.5, 0.625, 0.5, 0.625, 0.5, 0.625, 0.5, 0.625, 0.4723, 0.625, 0.4723, 0.625, 0.5, 0.625, 0.5, 0.625, 0.5, 0.625, 0.5, 0.625, 0.375, 0.625, 0.25, 0.625, 0.25, 0.625, 0.375, 0.625, 0.5, 0.625, 0.375, 0.625, 0.375, 0.625, 0.5, 0.625, 0.5, 0.625, 0.375, 0.625, 0.375, 0.625, 0.5, 0.625, 0.25, 0.625, 0.375, 0.625, 0.375, 0.625, 0.25, 0.625, 0.375, 0.625, 0.25, 0.625, 0.25, 0.625, 0.375, 0.625, 0.5, 0.625, 0.5, 0.625, 0.5, 0.625, 0.5, 0.625, 0.5, 0.625, 0.5, 0.625, 0.5, 0.625, 0.5, 0.625, 0.5, 0.625, 0.5, 0.625, 0.5, 0.625, 0.25, 0.625, 0.375, 0.625, 0.375, 0.625, 0.25, 0.625, 0.375, 0.625, 0.25, 0.625, 0.25, 0.625, 0.375, 0.625, 0.5, 0.625, 0.375, 0.625, 0.375, 0.625, 0.5, 0.625, 0.375, 0.625, 0.4723, 0.625, 0.5, 0.625, 0.5, 0.625, 0.375, 0.625, 0.25, 0.625, 0.25, 0.625, 0.25, 0.625, 0.25, 0.625, 0.25, 0.625, 0.25, 0.0, 0.0, 0.0, 0.0, 0.0, 0.0, 0.0, 0.0, 0.0, 0.0, 0.0, 0.0, 0.625, 0.4723, 0.625, 0.4919, 0.625, 0.5, 0.625, 0.4919, 0.625, 0.5, 0.625, 0.5, 0.625, 0.375, 0.625, 0.25, 0.625, 0.25, 0.625, 0.375, 0.625, 0.25, 0.625, 0.25, 0.625, 0.25, 0.625, 0.25, 0.625, 0.4723, 0.625, 0.5, 0.625, 0.5, 0.625, 0.4723])
me_cube.materials.append(mat_material)
me_cube.materials.append(mat_neon)
me_cube.materials.append(mat_neon_1)
me_cube.use_mirror_vertex_groups = False
me_cube.update()

# ---- objects
ob_cube = bpy.data.objects.new('Cube', me_cube)
ob_light = bpy.data.objects.new('Light', light_light)

# ---- transforms, parenting, visibility, modifiers, constraints
ob_cube.location = (-4.812, -6.282, 23.25)
ob_cube.scale = (23.37, 23.37, 23.37)
ob_cube.lock_rotations_4d = False
ob_cube.empty_display_type = 'ARROWS'
ob_cube.lineart.crease_threshold = 0.0
ob_light.location = (8.888, 4.951, 19.42)
ob_light.rotation_euler = (0.6503, 0.05522, 1.866)
ob_light.scale = (3.361, 3.361, 3.361)
ob_light.lock_rotations_4d = False
ob_light.empty_display_type = 'ARROWS'
ob_light.color = (0.0, 0.0, 0.0, 0.0)
ob_light.lineart.crease_threshold = 0.0

# ---- collection membership
col_collection.objects.link(ob_cube)
col_collection.objects.link(ob_light)

# ---- scene / render settings (as saved in the file)
scene.frame_start = 1; scene.frame_end = 250; scene.frame_set(1)
scene.render.engine = 'BLENDER_EEVEE_NEXT'
scene.cycles.use_denoising = False
scene.cycles.samples = 128
scene.cycles.sampling_pattern = 'TABULATED_SOBOL'
scene.cycles.use_adaptive_sampling = False
scene.cycles.use_light_tree = False
scene.view_settings.view_transform = 'Filmic'
bpy.context.view_layer.update()

# ---- added for rendering (the .blend has no active camera): camera
cam_auto = bpy.data.cameras.new('AutoCamera')
cam_auto.lens = 50.0
cam_auto.sensor_width = 36.0
cam_auto.clip_end = 5453.57
ob_auto_camera = bpy.data.objects.new('AutoCamera', cam_auto)
scene.collection.objects.link(ob_auto_camera)
ob_auto_camera.location = (305.934, -301.252, 380.356)
ob_auto_camera.rotation_euler = (1.09748, -7.21219e-08, 0.694738)
scene.camera = ob_auto_camera
bpy.context.view_layer.update()
